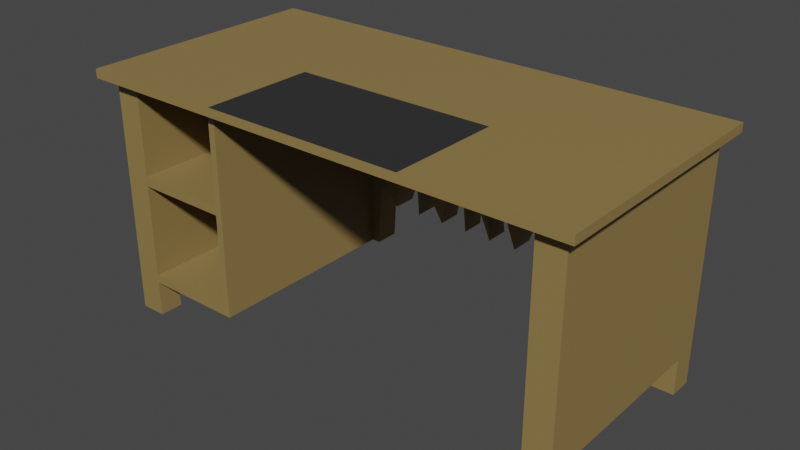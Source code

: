 # Source: Principals_Desk_Broken.blend  (saved by Blender 2.92.15; exported with 4.5.12 LTS)
import bpy
from mathutils import Matrix  # noqa: F401  (used for matrix-valued properties, if any)

bpy.ops.wm.read_factory_settings(use_empty=True)
scene = bpy.context.scene
scene.name = 'Scene'

# ---- collections
col_collection = bpy.data.collections.new('Collection'); scene.collection.children.link(col_collection)

# ---- materials (node trees are filled in below, after node groups)
mat_principal_desk = bpy.data.materials.new('Principal Desk')
mat_principal_desk.use_transparent_shadow = False
mat_desk_mat = bpy.data.materials.new('Desk Mat')
mat_desk_mat.use_transparent_shadow = False

# ---- material node trees
mat_principal_desk.use_nodes = True; mat_principal_desk.node_tree.nodes.clear()
_N = mat_principal_desk.node_tree.nodes; _L = mat_principal_desk.node_tree.links
n0 = _N.new('ShaderNodeBsdfPrincipled'); n0.name = 'Principled BSDF'; n0.location = (10, 300)
n0.distribution = 'GGX'
n0.subsurface_method = 'BURLEY'
n0.inputs[0].default_value = (0.281, 0.193, 0.06744, 1.0)
n0.inputs[3].default_value = 1.45
n0.inputs[27].default_value = (0.0, 0.0, 0.0, 1.0)
n0.inputs[28].default_value = 1.0
n1 = _N.new('ShaderNodeOutputMaterial'); n1.name = 'Material Output'; n1.location = (300, 300)
_L.new(n0.outputs[0], n1.inputs[0])
n1.is_active_output = True
mat_desk_mat.use_nodes = True; mat_desk_mat.node_tree.nodes.clear()
_N = mat_desk_mat.node_tree.nodes; _L = mat_desk_mat.node_tree.links
n0 = _N.new('ShaderNodeBsdfPrincipled'); n0.name = 'Principled BSDF'; n0.location = (10, 300)
n0.distribution = 'GGX'
n0.subsurface_method = 'BURLEY'
n0.inputs[0].default_value = (0.0291, 0.0291, 0.0291, 1.0)
n0.inputs[3].default_value = 1.45
n0.inputs[27].default_value = (0.0, 0.0, 0.0, 1.0)
n0.inputs[28].default_value = 1.0
n1 = _N.new('ShaderNodeOutputMaterial'); n1.name = 'Material Output'; n1.location = (300, 300)
_L.new(n0.outputs[0], n1.inputs[0])
n1.is_active_output = True

# ---- world
world_world = bpy.data.worlds.new('World'); scene.world = world_world
world_world.use_nodes = True; world_world.node_tree.nodes.clear()
_N = world_world.node_tree.nodes; _L = world_world.node_tree.links
n0 = _N.new('ShaderNodeOutputWorld'); n0.name = 'World Output'; n0.location = (300, 300)
n1 = _N.new('ShaderNodeBackground'); n1.name = 'Background'; n1.location = (10, 300)
n1.inputs[0].default_value = (0.05088, 0.05088, 0.05088, 1.0)
_L.new(n1.outputs[0], n0.inputs[0])
n0.is_active_output = True
world_world.color = (0.05088, 0.05088, 0.05088)
world_world.use_sun_shadow = False
world_world.sun_shadow_jitter_overblur = 0.0

# ---- meshes
me_cube_001 = bpy.data.meshes.new('Cube.001')
me_cube_001.from_pydata([(-1.0, -0.4945, 0.9605), (-1.0, -0.4945, 0.9954), (-1.0, 0.5055, 0.9605), (-1.0, 0.5055, 0.9954), (1.0, -0.4945, 0.9605), (1.0, -0.4945, 0.9954), (1.0, 0.5055, 0.9605), (1.0, 0.5055, 0.9954), (1.0, -0.4441, 0.9605), (-1.0, -0.4408, 0.9605), (1.0, 0.4583, 0.9605), (-1.0, 0.4583, 0.9605), (0.9533, -0.444, 0.9605), (0.9533, 0.4583, 0.9605), (-0.9516, -0.4409, 0.9605), (-0.9516, 0.4583, 0.9605), (0.9533, -0.3457, 0.9605), (-0.9516, -0.3456, 0.9605), (0.9533, 0.3599, 0.9605), (-0.9516, 0.3599, 0.9605), (-0.8466, -0.441, 0.9605), (-0.8466, -0.3456, 0.9605), (-0.8466, 0.4583, 0.9605), (-0.8466, 0.3599, 0.9605), (0.8466, -0.4438, 0.9605), (0.8466, -0.3457, 0.9605), (0.8466, 0.4583, 0.9605), (0.8466, 0.3599, 0.9605), (0.8466, -0.4438, 0.001211), (0.9533, -0.444, 0.001211), (0.8466, 0.4583, 0.001211), (0.9533, 0.4583, 0.001211), (0.9533, 0.3599, 0.001211), (-0.9516, 0.3599, 0.001211), (-0.9516, 0.4583, 0.001211), (0.9533, -0.3457, 0.001211), (-0.9516, -0.4409, 0.001211), (-0.9516, -0.3456, 0.001211), (0.8466, -0.3457, 0.001211), (0.8466, 0.3599, 0.001211), (-0.8466, -0.441, 0.001211), (-0.8466, -0.3456, 0.001211), (-0.8466, 0.4583, 0.001211), (-0.8466, 0.3599, 0.001211), (-0.8466, 0.3599, 0.146), (-0.8466, 0.4583, 0.146), (0.8466, 0.4583, 0.146), (0.8466, 0.3599, 0.146), (-0.9516, -0.3456, 0.146), (-0.9516, 0.3599, 0.146), (-0.8466, -0.3456, 0.146), (0.8466, -0.3457, 0.146), (0.9533, -0.3457, 0.146), (0.9533, 0.3599, 0.146), (-0.4697, -0.4416, 0.9605), (-0.4697, -0.3456, 0.9605), (-0.4697, 0.3599, 0.9605), (-0.4418, -0.4417, 0.9605), (-0.4418, 0.3599, 0.9605), (-0.4418, -0.3456, 0.9605), (-0.4697, -0.4416, 0.1464), (-0.4697, -0.3456, 0.1464), (-0.4697, 0.3599, 0.1464), (-0.4418, -0.4417, 0.1464), (-0.4418, 0.3599, 0.1464), (-0.4418, -0.3456, 0.1464), (-0.4418, -0.4417, 0.1755), (-0.4418, -0.3456, 0.1755), (-0.4697, -0.4416, 0.1771), (-0.4418, 0.3599, 0.1755), (-0.4697, 0.3599, 0.1771), (-0.4697, -0.3456, 0.1771), (-0.8466, -0.3456, 0.1771), (-0.8466, 0.3599, 0.1771), (-0.9516, 0.3599, 0.1792), (-0.9516, -0.3456, 0.1792), (-0.8466, -0.441, 0.1771), (-0.9516, -0.4409, 0.1773), (-0.9516, -0.3456, 0.1773), (-0.8466, -0.441, 0.1462), (-0.9516, -0.4409, 0.1462), (-0.8466, -0.3456, 0.1462), (-0.9516, -0.3456, 0.1462), (-0.8466, 0.3599, 0.5956), (-0.9516, -0.3456, 0.5932), (-0.8466, -0.3456, 0.5956), (-0.9516, 0.3599, 0.5932), (-0.8466, -0.3456, 0.5572), (-0.9516, 0.3599, 0.5568), (-0.8466, 0.3599, 0.5572), (-0.9516, -0.3456, 0.5568), (-0.9516, -0.3456, 0.592), (-0.8466, -0.441, 0.5956), (-0.9516, -0.4409, 0.592), (-0.8466, -0.441, 0.5572), (-0.9516, -0.4409, 0.5562), (-0.9516, -0.3456, 0.5562), (-0.4418, -0.3456, 0.5996), (-0.4418, 0.3599, 0.5996), (-0.4697, 0.3599, 0.5956), (-0.4697, -0.3456, 0.5956), (-0.4418, -0.4417, 0.5996), (-0.4697, -0.4416, 0.5956), (-0.4418, -0.4417, 0.5582), (-0.4697, -0.4416, 0.5572), (-0.4418, -0.3456, 0.5582), (-0.4418, 0.3599, 0.5582), (-0.4697, 0.3599, 0.5572), (-0.4697, -0.3456, 0.5572), (-0.4014, -0.4945, 0.9954), (-0.4014, 0.5055, 0.9954), (0.4026, -0.4945, 0.9954), (0.4026, 0.5055, 0.9954), (-0.4014, -0.04007, 0.9954), (0.4026, -0.04007, 0.9954), (-0.3887, 0.3599, 0.4537), (-0.407, 0.3599, 0.146), (-0.407, 0.4583, 0.146), (-0.3887, 0.4583, 0.4537), (0.4308, 0.3599, 0.21), (0.4684, 0.3599, 0.146), (0.4684, 0.4583, 0.146), (0.4308, 0.4583, 0.21), (-0.3112, 0.4583, 0.3392), (-0.3112, 0.3599, 0.3392), (0.3414, 0.4583, 0.5536), (0.3414, 0.3599, 0.5536), (0.2588, 0.3599, 0.3392), (0.2588, 0.4583, 0.3392), (0.101, 0.4583, 0.7623), (0.101, 0.3599, 0.7623), (0.1448, 0.3599, 0.3392), (0.1448, 0.4583, 0.3392), (0.04094, 0.3599, 0.5777), (0.04094, 0.4583, 0.5777), (0.03078, 0.3599, 0.3392), (0.03078, 0.4583, 0.3392), (-0.009188, 0.4583, 0.731), (-0.009188, 0.3599, 0.731), (-0.08323, 0.3599, 0.3392), (-0.08323, 0.4583, 0.3392), (-0.1828, 0.3599, 0.5039), (-0.1828, 0.4583, 0.5039), (-0.1972, 0.3599, 0.3392), (-0.1972, 0.4583, 0.3392), (-0.2188, 0.4583, 0.6118), (-0.2188, 0.3599, 0.6118)], [], [(0, 1, 3, 2, 11, 9), (2, 3, 110, 112, 7, 6), (6, 7, 5, 4, 8, 10), (4, 5, 111, 109, 1, 0), (2, 6, 10, 13, 26, 22, 15, 11), (7, 112, 114, 111, 5), (9, 14, 20, 54, 57, 24, 12, 8, 4, 0), (11, 15, 19, 17, 14, 9), (12, 16, 18, 13, 10, 8), (81, 79, 40, 41), (27, 26, 30, 39), (22, 23, 43, 42), (20, 21, 55, 54), (27, 25, 59, 58), (13, 18, 32, 31), (26, 27, 47, 46), (36, 37, 41, 40), (32, 39, 30, 31), (42, 43, 33, 34), (28, 38, 35, 29), (18, 27, 39, 32), (79, 80, 36, 40), (19, 15, 34, 33), (82, 81, 41, 37), (16, 12, 29, 35), (15, 22, 42, 34), (80, 82, 37, 36), (12, 24, 28, 29), (23, 19, 33, 43), (25, 16, 35, 38), (26, 13, 31, 30), (24, 25, 38, 28), (23, 22, 45, 44), (75, 74, 49, 48), (72, 75, 48, 50), (16, 25, 51, 52), (18, 16, 52, 53), (60, 61, 65, 63), (66, 68, 60, 63), (56, 55, 21, 23), (67, 66, 63, 65), (57, 59, 25, 24), (64, 65, 61, 62), (69, 67, 65, 64), (70, 69, 64, 62), (71, 70, 62, 61), (68, 71, 61, 60), (104, 108, 71, 68), (108, 107, 70, 71), (107, 106, 69, 70), (106, 105, 67, 69), (105, 103, 66, 67), (103, 104, 68, 66), (87, 90, 75, 72), (88, 89, 73, 74), (90, 88, 74, 75), (89, 87, 72, 73), (95, 96, 78, 77), (94, 95, 77, 76), (77, 78, 82, 80), (76, 77, 80, 79), (81, 79, 60, 61), (79, 76, 68, 60), (72, 73, 70, 71), (23, 21, 85, 83), (17, 19, 86, 84), (19, 23, 83, 86), (21, 17, 84, 85), (83, 85, 87, 89), (84, 86, 88, 90), (86, 83, 89, 88), (85, 84, 90, 87), (20, 14, 93, 92), (14, 17, 91, 93), (92, 93, 95, 94), (93, 91, 96, 95), (57, 54, 102, 101), (59, 57, 101, 97), (58, 59, 97, 98), (56, 58, 98, 99), (55, 56, 99, 100), (54, 55, 100, 102), (101, 102, 104, 103), (97, 101, 103, 105), (98, 97, 105, 106), (99, 98, 106, 107), (100, 99, 107, 108), (102, 100, 108, 104), (99, 100, 85, 83), (107, 108, 87, 89), (104, 102, 92, 94), (109, 113, 110, 3, 1), (111, 114, 113, 109), (113, 114, 112, 110), (118, 115, 116, 117), (121, 120, 119, 122), (115, 118, 123, 124), (122, 119, 126, 125), (125, 126, 127, 128), (128, 127, 130, 129), (129, 130, 131, 132), (132, 131, 133, 134), (134, 133, 135, 136), (136, 135, 138, 137), (139, 140, 137, 138), (140, 139, 141, 142), (142, 141, 143, 144), (146, 145, 144, 143), (145, 146, 124, 123), (25, 27, 47, 51), (73, 72, 50, 44), (46, 47, 120, 121), (44, 45, 117, 116), (123, 118, 117, 45, 22, 26, 46, 121, 122, 125, 128, 129, 132, 134, 136, 137, 140, 142, 144, 145), (143, 141, 139, 138, 135, 133, 131, 130, 127, 126, 119, 120, 47, 27, 58, 56, 23, 44, 116, 115, 124, 146), (44, 50, 48, 49), (74, 73, 44, 49), (52, 51, 47, 53), (27, 18, 53, 47), (96, 87, 72, 78), (87, 94, 76, 72), (78, 72, 81, 82), (72, 76, 79, 81), (62, 61, 50, 44), (76, 72, 71, 68), (21, 20, 92, 85), (17, 21, 85, 91), (85, 92, 94, 87), (91, 85, 87, 96), (100, 102, 92, 85), (108, 104, 94, 87)])
me_cube_001.polygons.foreach_set('material_index', [0, 0, 0, 0, 0, 0, 0, 0, 0, 0, 0, 0, 0, 0, 0, 0, 0, 0, 0, 0, 0, 0, 0, 0, 0, 0, 0, 0, 0, 0, 0, 0, 0, 0, 0, 0, 0, 0, 0, 0, 0, 0, 0, 0, 0, 0, 0, 0, 0, 0, 0, 0, 0, 0, 0, 0, 0, 0, 0, 0, 0, 0, 0, 0, 0, 0, 0, 0, 0, 0, 0, 0, 0, 0, 0, 0, 0, 0, 0, 0, 0, 0, 0, 0, 0, 0, 0, 0, 0, 0, 0, 0, 1, 0, 0, 0, 0, 0, 0, 0, 0, 0, 0, 0, 0, 0, 0, 0, 0, 0, 0, 0, 0, 0, 0, 0, 0, 0, 0, 0, 0, 0, 0, 0, 0, 0, 0, 0, 0, 0, 0])
_uv = me_cube_001.uv_layers.new(name='UVMap')
_uv.uv.foreach_set('vector', [0.375, 0.0, 0.625, 0.0, 0.625, 0.25, 0.375, 0.25, 0.375, 0.2382, 0.375, 0.01343, 0.375, 0.25, 0.625, 0.25, 0.625, 0.3248, 0.625, 0.4253, 0.625, 0.5, 0.375, 0.5, 0.375, 0.5, 0.625, 0.5, 0.625, 0.75, 0.375, 0.75, 0.375, 0.7374, 0.375, 0.5118, 0.375, 0.75, 0.625, 0.75, 0.625, 0.8247, 0.625, 0.9252, 0.625, 1.0, 0.375, 1.0, 0.125, 0.5, 0.375, 0.5, 0.375, 0.5118, 0.3694, 0.5118, 0.3558, 0.5118, 0.1446, 0.5118, 0.1315, 0.5118, 0.125, 0.5118, 0.625, 0.5, 0.6997, 0.5, 0.6997, 0.6364, 0.6997, 0.75, 0.625, 0.75, 0.125, 0.7366, 0.1306, 0.7366, 0.1438, 0.7366, 0.1873, 0.7368, 0.1908, 0.7368, 0.3558, 0.7373, 0.369, 0.7374, 0.375, 0.7374, 0.375, 0.75, 0.125, 0.75, 0.125, 0.5118, 0.1315, 0.5118, 0.1314, 0.5364, 0.1307, 0.7128, 0.1306, 0.7366, 0.125, 0.7366, 0.369, 0.7374, 0.369, 0.7128, 0.3693, 0.5364, 0.3694, 0.5118, 0.375, 0.5118, 0.375, 0.7374, 0.1438, 0.7128, 0.1438, 0.7366, 0.1438, 0.7366, 0.1438, 0.7128, 0.3558, 0.5364, 0.3558, 0.5118, 0.3558, 0.5118, 0.3558, 0.5364, 0.1446, 0.5118, 0.1445, 0.5364, 0.1445, 0.5364, 0.1446, 0.5118, 0.1438, 0.7366, 0.1438, 0.7128, 0.1873, 0.7128, 0.1873, 0.7368, 0.3558, 0.5364, 0.3558, 0.7128, 0.1904, 0.7128, 0.1914, 0.5364, 0.3694, 0.5118, 0.3693, 0.5364, 0.3693, 0.5364, 0.3694, 0.5118, 0.3558, 0.5118, 0.3558, 0.5364, 0.3558, 0.5364, 0.3558, 0.5118, 0.1306, 0.7366, 0.1307, 0.7128, 0.1438, 0.7128, 0.1438, 0.7366, 0.3693, 0.5364, 0.3558, 0.5364, 0.3558, 0.5118, 0.3694, 0.5118, 0.1446, 0.5118, 0.1445, 0.5364, 0.1314, 0.5364, 0.1315, 0.5118, 0.3558, 0.7373, 0.3558, 0.7128, 0.369, 0.7128, 0.369, 0.7374, 0.3693, 0.5364, 0.3558, 0.5364, 0.3558, 0.5364, 0.3693, 0.5364, 0.1438, 0.7366, 0.1306, 0.7366, 0.1306, 0.7366, 0.1438, 0.7366, 0.1314, 0.5364, 0.1315, 0.5118, 0.1315, 0.5118, 0.1314, 0.5364, 0.1307, 0.7128, 0.1438, 0.7128, 0.1438, 0.7128, 0.1307, 0.7128, 0.369, 0.7128, 0.369, 0.7374, 0.369, 0.7374, 0.369, 0.7128, 0.1315, 0.5118, 0.1446, 0.5118, 0.1446, 0.5118, 0.1315, 0.5118, 0.1306, 0.7366, 0.1307, 0.7128, 0.1307, 0.7128, 0.1306, 0.7366, 0.369, 0.7374, 0.3558, 0.7373, 0.3558, 0.7373, 0.369, 0.7374, 0.1445, 0.5364, 0.1314, 0.5364, 0.1314, 0.5364, 0.1445, 0.5364, 0.3558, 0.7128, 0.369, 0.7128, 0.369, 0.7128, 0.3558, 0.7128, 0.3558, 0.5118, 0.3694, 0.5118, 0.3694, 0.5118, 0.3558, 0.5118, 0.3558, 0.7373, 0.3558, 0.7128, 0.3558, 0.7128, 0.3558, 0.7373, 0.1445, 0.5364, 0.1446, 0.5118, 0.1446, 0.5118, 0.1445, 0.5364, 0.1307, 0.7128, 0.1314, 0.5364, 0.1314, 0.5364, 0.1307, 0.7128, 0.1438, 0.7128, 0.1307, 0.7128, 0.1307, 0.7128, 0.1438, 0.7128, 0.369, 0.7128, 0.3558, 0.7128, 0.3558, 0.7128, 0.369, 0.7128, 0.3693, 0.5364, 0.369, 0.7128, 0.369, 0.7128, 0.3693, 0.5364, 0.1873, 0.7368, 0.1873, 0.7128, 0.1904, 0.7128, 0.1908, 0.7368, 0.1908, 0.7368, 0.1873, 0.7368, 0.1873, 0.7368, 0.1908, 0.7368, 0.1873, 0.5364, 0.1873, 0.7128, 0.1438, 0.7128, 0.1445, 0.5364, 0.1904, 0.7128, 0.1908, 0.7368, 0.1908, 0.7368, 0.1904, 0.7128, 0.1908, 0.7368, 0.1904, 0.7128, 0.3558, 0.7128, 0.3558, 0.7373, 0.1914, 0.5364, 0.1904, 0.7128, 0.1873, 0.7128, 0.1873, 0.5364, 0.1914, 0.5364, 0.1904, 0.7128, 0.1904, 0.7128, 0.1914, 0.5364, 0.1873, 0.5364, 0.1914, 0.5364, 0.1914, 0.5364, 0.1873, 0.5364, 0.1873, 0.7128, 0.1873, 0.5364, 0.1873, 0.5364, 0.1873, 0.7128, 0.1873, 0.7368, 0.1873, 0.7128, 0.1873, 0.7128, 0.1873, 0.7368, 0.1873, 0.7368, 0.1873, 0.7128, 0.1873, 0.7128, 0.1873, 0.7368, 0.1873, 0.7128, 0.1873, 0.5364, 0.1873, 0.5364, 0.1873, 0.7128, 0.1873, 0.5364, 0.1914, 0.5364, 0.1914, 0.5364, 0.1873, 0.5364, 0.1914, 0.5364, 0.1904, 0.7128, 0.1904, 0.7128, 0.1914, 0.5364, 0.1904, 0.7128, 0.1908, 0.7368, 0.1908, 0.7368, 0.1904, 0.7128, 0.1908, 0.7368, 0.1873, 0.7368, 0.1873, 0.7368, 0.1908, 0.7368, 0.1438, 0.7128, 0.1307, 0.7128, 0.1307, 0.7128, 0.1438, 0.7128, 0.1314, 0.5364, 0.1445, 0.5364, 0.1445, 0.5364, 0.1314, 0.5364, 0.1307, 0.7128, 0.1314, 0.5364, 0.1314, 0.5364, 0.1307, 0.7128, 0.1445, 0.5364, 0.1438, 0.7128, 0.1438, 0.7128, 0.1445, 0.5364, 0.1306, 0.7366, 0.1307, 0.7128, 0.1307, 0.7128, 0.1306, 0.7366, 0.1438, 0.7366, 0.1306, 0.7366, 0.1306, 0.7366, 0.1438, 0.7366, 0.1306, 0.7366, 0.1307, 0.7128, 0.1307, 0.7128, 0.1306, 0.7366, 0.1438, 0.7366, 0.1306, 0.7366, 0.1306, 0.7366, 0.1438, 0.7366, 0.1438, 0.7128, 0.1438, 0.7366, 0.1873, 0.7368, 0.1873, 0.7128, 0.1438, 0.7366, 0.1438, 0.7366, 0.1873, 0.7368, 0.1873, 0.7368, 0.1438, 0.7128, 0.1445, 0.5364, 0.1873, 0.5364, 0.1873, 0.7128, 0.1445, 0.5364, 0.1438, 0.7128, 0.1438, 0.7128, 0.1445, 0.5364, 0.1307, 0.7128, 0.1314, 0.5364, 0.1314, 0.5364, 0.1307, 0.7128, 0.1314, 0.5364, 0.1445, 0.5364, 0.1445, 0.5364, 0.1314, 0.5364, 0.1438, 0.7128, 0.1307, 0.7128, 0.1307, 0.7128, 0.1438, 0.7128, 0.1445, 0.5364, 0.1438, 0.7128, 0.1438, 0.7128, 0.1445, 0.5364, 0.1307, 0.7128, 0.1314, 0.5364, 0.1314, 0.5364, 0.1307, 0.7128, 0.1314, 0.5364, 0.1445, 0.5364, 0.1445, 0.5364, 0.1314, 0.5364, 0.1438, 0.7128, 0.1307, 0.7128, 0.1307, 0.7128, 0.1438, 0.7128, 0.1438, 0.7366, 0.1306, 0.7366, 0.1306, 0.7366, 0.1438, 0.7366, 0.1306, 0.7366, 0.1307, 0.7128, 0.1307, 0.7128, 0.1306, 0.7366, 0.1438, 0.7366, 0.1306, 0.7366, 0.1306, 0.7366, 0.1438, 0.7366, 0.1306, 0.7366, 0.1307, 0.7128, 0.1307, 0.7128, 0.1306, 0.7366, 0.1908, 0.7368, 0.1873, 0.7368, 0.1873, 0.7368, 0.1908, 0.7368, 0.1904, 0.7128, 0.1908, 0.7368, 0.1908, 0.7368, 0.1904, 0.7128, 0.1914, 0.5364, 0.1904, 0.7128, 0.1904, 0.7128, 0.1914, 0.5364, 0.1873, 0.5364, 0.1914, 0.5364, 0.1914, 0.5364, 0.1873, 0.5364, 0.1873, 0.7128, 0.1873, 0.5364, 0.1873, 0.5364, 0.1873, 0.7128, 0.1873, 0.7368, 0.1873, 0.7128, 0.1873, 0.7128, 0.1873, 0.7368, 0.1908, 0.7368, 0.1873, 0.7368, 0.1873, 0.7368, 0.1908, 0.7368, 0.1904, 0.7128, 0.1908, 0.7368, 0.1908, 0.7368, 0.1904, 0.7128, 0.1914, 0.5364, 0.1904, 0.7128, 0.1904, 0.7128, 0.1914, 0.5364, 0.1873, 0.5364, 0.1914, 0.5364, 0.1914, 0.5364, 0.1873, 0.5364, 0.1873, 0.7128, 0.1873, 0.5364, 0.1873, 0.5364, 0.1873, 0.7128, 0.1873, 0.7368, 0.1873, 0.7128, 0.1873, 0.7128, 0.1873, 0.7368, 0.1873, 0.5364, 0.1873, 0.7128, 0.1438, 0.7128, 0.1445, 0.5364, 0.1873, 0.5364, 0.1873, 0.7128, 0.1438, 0.7128, 0.1445, 0.5364, 0.1873, 0.7368, 0.1873, 0.7368, 0.1438, 0.7366, 0.1438, 0.7366, 0.8002, 0.75, 0.8002, 0.6364, 0.8002, 0.5, 0.875, 0.5, 0.875, 0.75, 0.6997, 0.75, 0.6997, 0.6364, 0.8002, 0.6364, 0.8002, 0.75, 0.8002, 0.6364, 0.6997, 0.6364, 0.6997, 0.5, 0.8002, 0.5, 0.625, 0.1376, 0.625, 0.1044, 0.5348, 0.1044, 0.5348, 0.1376, 0.5985, 0.6124, 0.5985, 0.6456, 0.625, 0.6456, 0.625, 0.6124, 0.875, 0.6456, 0.875, 0.6124, 0.8558, 0.6124, 0.8558, 0.6456, 0.625, 0.6124, 0.625, 0.6456, 0.6442, 0.6456, 0.6442, 0.6124, 0.6442, 0.6124, 0.6442, 0.6456, 0.6635, 0.6456, 0.6635, 0.6124, 0.6635, 0.6124, 0.6635, 0.6456, 0.6827, 0.6456, 0.6827, 0.6124, 0.6827, 0.6124, 0.6827, 0.6456, 0.7019, 0.6456, 0.7019, 0.6124, 0.7019, 0.6124, 0.7019, 0.6456, 0.7212, 0.6456, 0.7212, 0.6124, 0.7212, 0.6124, 0.7212, 0.6456, 0.7404, 0.6456, 0.7404, 0.6124, 0.7404, 0.6124, 0.7404, 0.6456, 0.7596, 0.6456, 0.7596, 0.6124, 0.7788, 0.6456, 0.7788, 0.6124, 0.7596, 0.6124, 0.7596, 0.6456, 0.7788, 0.6124, 0.7788, 0.6456, 0.7981, 0.6456, 0.7981, 0.6124, 0.7981, 0.6124, 0.7981, 0.6456, 0.8173, 0.6456, 0.8173, 0.6124, 0.8365, 0.6456, 0.8365, 0.6124, 0.8173, 0.6124, 0.8173, 0.6456, 0.8365, 0.6124, 0.8365, 0.6456, 0.8558, 0.6456, 0.8558, 0.6124, 0.3558, 0.7128, 0.3558, 0.5364, 0.3558, 0.5364, 0.3558, 0.7128, 0.1445, 0.5364, 0.1438, 0.7128, 0.1438, 0.7128, 0.1445, 0.5364, 0.3558, 0.5118, 0.3558, 0.5364, 0.3043, 0.5364, 0.3043, 0.5118, 0.1445, 0.5364, 0.1446, 0.5118, 0.1994, 0.5118, 0.1994, 0.5364, 0.2114, 0.5118, 0.2017, 0.5118, 0.1994, 0.5118, 0.1446, 0.5118, 0.1446, 0.5118, 0.3558, 0.5118, 0.3558, 0.5118, 0.3043, 0.5118, 0.304, 0.5118, 0.2928, 0.5118, 0.2825, 0.5118, 0.2628, 0.5118, 0.2683, 0.5118, 0.2553, 0.5118, 0.254, 0.5118, 0.2491, 0.5118, 0.2398, 0.5118, 0.2274, 0.5118, 0.2256, 0.5118, 0.2229, 0.5118, 0.2251, 0.5364, 0.2265, 0.5364, 0.2394, 0.5364, 0.2475, 0.5364, 0.2536, 0.5364, 0.2543, 0.5364, 0.2679, 0.5364, 0.2614, 0.5364, 0.2822, 0.5364, 0.2922, 0.5364, 0.3039, 0.5364, 0.3043, 0.5364, 0.3558, 0.5364, 0.3558, 0.5364, 0.1914, 0.5364, 0.1873, 0.5364, 0.1445, 0.5364, 0.1445, 0.5364, 0.1994, 0.5364, 0.201, 0.5364, 0.2109, 0.5364, 0.2216, 0.5364, 0.1445, 0.5364, 0.1438, 0.7128, 0.1307, 0.7128, 0.1314, 0.5364, 0.1314, 0.5364, 0.1445, 0.5364, 0.1445, 0.5364, 0.1314, 0.5364, 0.369, 0.7128, 0.3558, 0.7128, 0.3558, 0.5364, 0.3693, 0.5364, 0.3558, 0.5364, 0.3693, 0.5364, 0.3693, 0.5364, 0.3558, 0.5364, 0.1307, 0.7128, 0.1438, 0.7128, 0.1438, 0.7128, 0.1307, 0.7128, 0.1438, 0.7128, 0.1438, 0.7366, 0.1438, 0.7366, 0.1438, 0.7128, 0.1307, 0.7128, 0.1438, 0.7128, 0.1438, 0.7128, 0.1307, 0.7128, 0.1438, 0.7128, 0.1438, 0.7366, 0.1438, 0.7366, 0.1438, 0.7128, 0.1873, 0.5364, 0.1873, 0.7128, 0.1438, 0.7128, 0.1445, 0.5364, 0.1438, 0.7366, 0.1438, 0.7128, 0.1873, 0.7128, 0.1873, 0.7368, 0.1438, 0.7128, 0.1438, 0.7366, 0.1438, 0.7366, 0.1438, 0.7128, 0.1307, 0.7128, 0.1438, 0.7128, 0.1438, 0.7128, 0.1307, 0.7128, 0.1438, 0.7128, 0.1438, 0.7366, 0.1438, 0.7366, 0.1438, 0.7128, 0.1307, 0.7128, 0.1438, 0.7128, 0.1438, 0.7128, 0.1307, 0.7128, 0.1873, 0.7128, 0.1873, 0.7368, 0.1438, 0.7366, 0.1438, 0.7128, 0.1873, 0.7128, 0.1873, 0.7368, 0.1438, 0.7366, 0.1438, 0.7128])
me_cube_001.materials.append(mat_principal_desk)
me_cube_001.materials.append(mat_desk_mat)
me_cube_001.use_remesh_fix_poles = True
me_cube_001.use_remesh_preserve_attributes = False
me_cube_001.use_mirror_vertex_groups = False
me_cube_001.update()

# ---- objects
ob_principal_desk = bpy.data.objects.new('Principal Desk', me_cube_001)

# ---- transforms, parenting, visibility, modifiers, constraints
ob_principal_desk.location = (0.0, 0.0, 0.0)
ob_principal_desk.lineart.crease_threshold = 0.0

# ---- collection membership
col_collection.objects.link(ob_principal_desk)

# ---- scene / render settings (as saved in the file)
scene.frame_start = 1; scene.frame_end = 250; scene.frame_set(1)
scene.render.engine = 'BLENDER_EEVEE_NEXT'
scene.cycles.use_denoising = False
scene.cycles.samples = 128
scene.cycles.sampling_pattern = 'TABULATED_SOBOL'
scene.cycles.use_adaptive_sampling = False
scene.cycles.use_light_tree = False
scene.view_settings.view_transform = 'Filmic'
bpy.context.view_layer.update()

# ---- added for rendering (the .blend has no active camera and no usable light): camera, sun
cam_auto = bpy.data.cameras.new('AutoCamera')
cam_auto.lens = 50.0
cam_auto.sensor_width = 36.0
cam_auto.clip_end = 1000.0
ob_auto_camera = bpy.data.objects.new('AutoCamera', cam_auto)
scene.collection.objects.link(ob_auto_camera)
ob_auto_camera.location = (2.26415, -2.71148, 2.30962)
ob_auto_camera.rotation_euler = (1.09748, -7.21219e-08, 0.694738)
scene.camera = ob_auto_camera
light_auto_sun = bpy.data.lights.new('AutoSun', 'SUN')
light_auto_sun.energy = 3.0
light_auto_sun.angle = 0.0523599
ob_auto_sun = bpy.data.objects.new('AutoSun', light_auto_sun)
scene.collection.objects.link(ob_auto_sun)
ob_auto_sun.rotation_euler = (0.872665, 0.174533, 0.523599)
bpy.context.view_layer.update()
